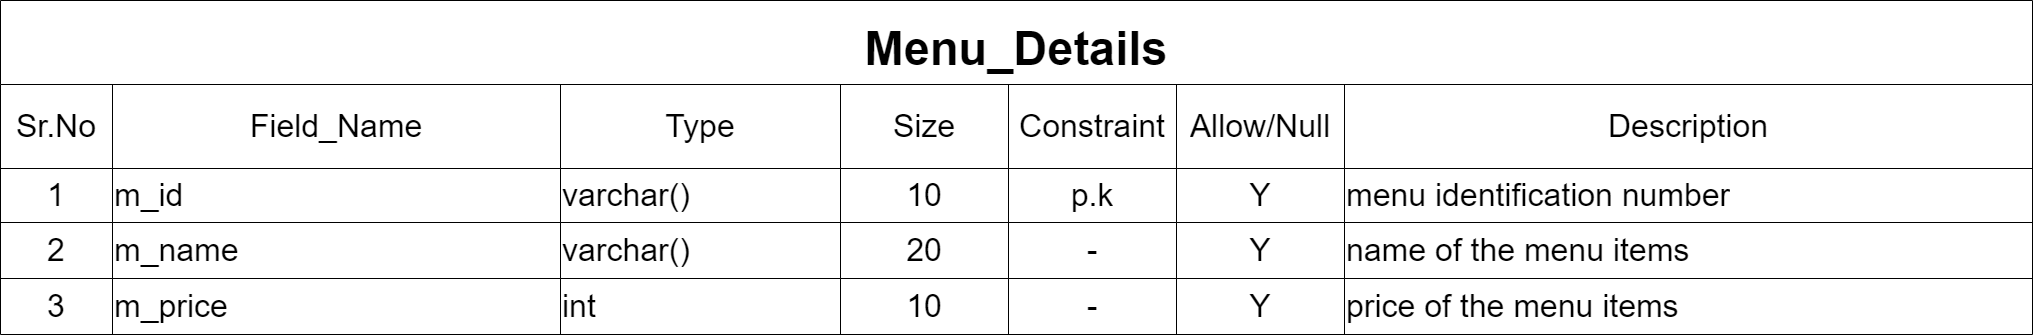

The diagram above was exported from draw.io. Its source (the exported page's mxGraphModel, read from the mxfile embedded in the PNG):
<mxGraphModel dx="2198" dy="1065" grid="1" gridSize="14" guides="1" tooltips="1" connect="1" arrows="1" fold="1" page="1" pageScale="1" pageWidth="850" pageHeight="1100" math="0" shadow="0">
  <root>
    <mxCell id="mBNpyqgaTtcPQ1VSu4ku-0" />
    <mxCell id="mBNpyqgaTtcPQ1VSu4ku-1" parent="mBNpyqgaTtcPQ1VSu4ku-0" />
    <mxCell id="4GWyRuoOp53-NTvrC3Rc-0" value="Menu_Details" style="shape=table;startSize=84;container=1;collapsible=0;childLayout=tableLayout;fontStyle=1;align=center;labelBackgroundColor=none;spacing=2;fontSize=47;" vertex="1" parent="mBNpyqgaTtcPQ1VSu4ku-1">
      <mxGeometry x="111" y="56" width="2032" height="333.99999999999955" as="geometry" />
    </mxCell>
    <mxCell id="4GWyRuoOp53-NTvrC3Rc-1" style="shape=tableRow;horizontal=0;startSize=0;swimlaneHead=0;swimlaneBody=0;top=0;left=0;bottom=0;right=0;collapsible=0;dropTarget=0;fillColor=none;points=[[0,0.5],[1,0.5]];portConstraint=eastwest;" vertex="1" parent="4GWyRuoOp53-NTvrC3Rc-0">
      <mxGeometry y="84" width="2032" height="84" as="geometry" />
    </mxCell>
    <mxCell id="4GWyRuoOp53-NTvrC3Rc-2" value="Sr.No" style="shape=partialRectangle;html=1;whiteSpace=wrap;connectable=0;fillColor=none;top=0;left=0;bottom=0;right=0;overflow=hidden;fontSize=32;" vertex="1" parent="4GWyRuoOp53-NTvrC3Rc-1">
      <mxGeometry width="112" height="84" as="geometry">
        <mxRectangle width="112" height="84" as="alternateBounds" />
      </mxGeometry>
    </mxCell>
    <mxCell id="4GWyRuoOp53-NTvrC3Rc-3" value="&lt;font style=&quot;font-size: 32px&quot;&gt;Field_Name&lt;/font&gt;" style="shape=partialRectangle;html=1;whiteSpace=wrap;connectable=0;fillColor=none;top=0;left=0;bottom=0;right=0;overflow=hidden;fontSize=32;" vertex="1" parent="4GWyRuoOp53-NTvrC3Rc-1">
      <mxGeometry x="112" width="448" height="84" as="geometry">
        <mxRectangle width="448" height="84" as="alternateBounds" />
      </mxGeometry>
    </mxCell>
    <mxCell id="4GWyRuoOp53-NTvrC3Rc-4" value="Type" style="shape=partialRectangle;html=1;whiteSpace=wrap;connectable=0;fillColor=none;top=0;left=0;bottom=0;right=0;overflow=hidden;fontSize=32;" vertex="1" parent="4GWyRuoOp53-NTvrC3Rc-1">
      <mxGeometry x="560" width="280" height="84" as="geometry">
        <mxRectangle width="280" height="84" as="alternateBounds" />
      </mxGeometry>
    </mxCell>
    <mxCell id="4GWyRuoOp53-NTvrC3Rc-5" value="Size" style="shape=partialRectangle;html=1;whiteSpace=wrap;connectable=0;fillColor=none;top=0;left=0;bottom=0;right=0;overflow=hidden;fontSize=32;" vertex="1" parent="4GWyRuoOp53-NTvrC3Rc-1">
      <mxGeometry x="840" width="168" height="84" as="geometry">
        <mxRectangle width="168" height="84" as="alternateBounds" />
      </mxGeometry>
    </mxCell>
    <mxCell id="4GWyRuoOp53-NTvrC3Rc-6" value="&lt;font style=&quot;font-size: 32px&quot;&gt;Constraint&lt;/font&gt;" style="shape=partialRectangle;html=1;whiteSpace=wrap;connectable=0;fillColor=none;top=0;left=0;bottom=0;right=0;overflow=hidden;fontSize=32;" vertex="1" parent="4GWyRuoOp53-NTvrC3Rc-1">
      <mxGeometry x="1008" width="168" height="84" as="geometry">
        <mxRectangle width="168" height="84" as="alternateBounds" />
      </mxGeometry>
    </mxCell>
    <mxCell id="4GWyRuoOp53-NTvrC3Rc-7" value="Allow/Null" style="shape=partialRectangle;html=1;whiteSpace=wrap;connectable=0;fillColor=none;top=0;left=0;bottom=0;right=0;overflow=hidden;fontSize=32;" vertex="1" parent="4GWyRuoOp53-NTvrC3Rc-1">
      <mxGeometry x="1176" width="168" height="84" as="geometry">
        <mxRectangle width="168" height="84" as="alternateBounds" />
      </mxGeometry>
    </mxCell>
    <mxCell id="4GWyRuoOp53-NTvrC3Rc-8" value="Description" style="shape=partialRectangle;html=1;whiteSpace=wrap;connectable=0;fillColor=none;top=0;left=0;bottom=0;right=0;overflow=hidden;fontSize=32;" vertex="1" parent="4GWyRuoOp53-NTvrC3Rc-1">
      <mxGeometry x="1344" width="688" height="84" as="geometry">
        <mxRectangle width="688" height="84" as="alternateBounds" />
      </mxGeometry>
    </mxCell>
    <mxCell id="4GWyRuoOp53-NTvrC3Rc-9" value="" style="shape=tableRow;horizontal=0;startSize=0;swimlaneHead=0;swimlaneBody=0;top=0;left=0;bottom=0;right=0;collapsible=0;dropTarget=0;fillColor=none;points=[[0,0.5],[1,0.5]];portConstraint=eastwest;fontSize=32;" vertex="1" parent="4GWyRuoOp53-NTvrC3Rc-0">
      <mxGeometry y="168" width="2032" height="54" as="geometry" />
    </mxCell>
    <mxCell id="4GWyRuoOp53-NTvrC3Rc-10" value="1" style="shape=partialRectangle;html=1;whiteSpace=wrap;connectable=0;fillColor=none;top=0;left=0;bottom=0;right=0;overflow=hidden;fontSize=32;" vertex="1" parent="4GWyRuoOp53-NTvrC3Rc-9">
      <mxGeometry width="112" height="54" as="geometry">
        <mxRectangle width="112" height="54" as="alternateBounds" />
      </mxGeometry>
    </mxCell>
    <mxCell id="4GWyRuoOp53-NTvrC3Rc-11" value="m_id" style="shape=partialRectangle;html=1;whiteSpace=wrap;connectable=0;fillColor=none;top=0;left=0;bottom=0;right=0;overflow=hidden;fontSize=32;align=left;" vertex="1" parent="4GWyRuoOp53-NTvrC3Rc-9">
      <mxGeometry x="112" width="448" height="54" as="geometry">
        <mxRectangle width="448" height="54" as="alternateBounds" />
      </mxGeometry>
    </mxCell>
    <mxCell id="4GWyRuoOp53-NTvrC3Rc-12" value="varchar()" style="shape=partialRectangle;html=1;whiteSpace=wrap;connectable=0;fillColor=none;top=0;left=0;bottom=0;right=0;overflow=hidden;fontSize=32;align=left;" vertex="1" parent="4GWyRuoOp53-NTvrC3Rc-9">
      <mxGeometry x="560" width="280" height="54" as="geometry">
        <mxRectangle width="280" height="54" as="alternateBounds" />
      </mxGeometry>
    </mxCell>
    <mxCell id="4GWyRuoOp53-NTvrC3Rc-13" value="10" style="shape=partialRectangle;html=1;whiteSpace=wrap;connectable=0;fillColor=none;top=0;left=0;bottom=0;right=0;overflow=hidden;fontSize=32;align=center;" vertex="1" parent="4GWyRuoOp53-NTvrC3Rc-9">
      <mxGeometry x="840" width="168" height="54" as="geometry">
        <mxRectangle width="168" height="54" as="alternateBounds" />
      </mxGeometry>
    </mxCell>
    <mxCell id="4GWyRuoOp53-NTvrC3Rc-14" value="p.k" style="shape=partialRectangle;html=1;whiteSpace=wrap;connectable=0;fillColor=none;top=0;left=0;bottom=0;right=0;overflow=hidden;fontSize=32;align=center;" vertex="1" parent="4GWyRuoOp53-NTvrC3Rc-9">
      <mxGeometry x="1008" width="168" height="54" as="geometry">
        <mxRectangle width="168" height="54" as="alternateBounds" />
      </mxGeometry>
    </mxCell>
    <mxCell id="4GWyRuoOp53-NTvrC3Rc-15" value="Y" style="shape=partialRectangle;html=1;whiteSpace=wrap;connectable=0;fillColor=none;top=0;left=0;bottom=0;right=0;overflow=hidden;fontSize=32;align=center;" vertex="1" parent="4GWyRuoOp53-NTvrC3Rc-9">
      <mxGeometry x="1176" width="168" height="54" as="geometry">
        <mxRectangle width="168" height="54" as="alternateBounds" />
      </mxGeometry>
    </mxCell>
    <mxCell id="4GWyRuoOp53-NTvrC3Rc-16" value="menu identification number" style="shape=partialRectangle;html=1;whiteSpace=wrap;connectable=0;fillColor=none;top=0;left=0;bottom=0;right=0;overflow=hidden;fontSize=32;align=left;" vertex="1" parent="4GWyRuoOp53-NTvrC3Rc-9">
      <mxGeometry x="1344" width="688" height="54" as="geometry">
        <mxRectangle width="688" height="54" as="alternateBounds" />
      </mxGeometry>
    </mxCell>
    <mxCell id="4GWyRuoOp53-NTvrC3Rc-17" value="" style="shape=tableRow;horizontal=0;startSize=0;swimlaneHead=0;swimlaneBody=0;top=0;left=0;bottom=0;right=0;collapsible=0;dropTarget=0;fillColor=none;points=[[0,0.5],[1,0.5]];portConstraint=eastwest;" vertex="1" parent="4GWyRuoOp53-NTvrC3Rc-0">
      <mxGeometry y="222" width="2032" height="56" as="geometry" />
    </mxCell>
    <mxCell id="4GWyRuoOp53-NTvrC3Rc-18" value="2" style="shape=partialRectangle;html=1;whiteSpace=wrap;connectable=0;fillColor=none;top=0;left=0;bottom=0;right=0;overflow=hidden;fontSize=32;" vertex="1" parent="4GWyRuoOp53-NTvrC3Rc-17">
      <mxGeometry width="112" height="56" as="geometry">
        <mxRectangle width="112" height="56" as="alternateBounds" />
      </mxGeometry>
    </mxCell>
    <mxCell id="4GWyRuoOp53-NTvrC3Rc-19" value="m_name" style="shape=partialRectangle;html=1;whiteSpace=wrap;connectable=0;fillColor=none;top=0;left=0;bottom=0;right=0;overflow=hidden;fontSize=32;align=left;" vertex="1" parent="4GWyRuoOp53-NTvrC3Rc-17">
      <mxGeometry x="112" width="448" height="56" as="geometry">
        <mxRectangle width="448" height="56" as="alternateBounds" />
      </mxGeometry>
    </mxCell>
    <mxCell id="4GWyRuoOp53-NTvrC3Rc-20" value="varchar()" style="shape=partialRectangle;html=1;whiteSpace=wrap;connectable=0;fillColor=none;top=0;left=0;bottom=0;right=0;overflow=hidden;fontSize=32;align=left;" vertex="1" parent="4GWyRuoOp53-NTvrC3Rc-17">
      <mxGeometry x="560" width="280" height="56" as="geometry">
        <mxRectangle width="280" height="56" as="alternateBounds" />
      </mxGeometry>
    </mxCell>
    <mxCell id="4GWyRuoOp53-NTvrC3Rc-21" value="20" style="shape=partialRectangle;html=1;whiteSpace=wrap;connectable=0;fillColor=none;top=0;left=0;bottom=0;right=0;overflow=hidden;fontSize=32;align=center;" vertex="1" parent="4GWyRuoOp53-NTvrC3Rc-17">
      <mxGeometry x="840" width="168" height="56" as="geometry">
        <mxRectangle width="168" height="56" as="alternateBounds" />
      </mxGeometry>
    </mxCell>
    <mxCell id="4GWyRuoOp53-NTvrC3Rc-22" value="-" style="shape=partialRectangle;html=1;whiteSpace=wrap;connectable=0;fillColor=none;top=0;left=0;bottom=0;right=0;overflow=hidden;fontSize=32;align=center;" vertex="1" parent="4GWyRuoOp53-NTvrC3Rc-17">
      <mxGeometry x="1008" width="168" height="56" as="geometry">
        <mxRectangle width="168" height="56" as="alternateBounds" />
      </mxGeometry>
    </mxCell>
    <mxCell id="4GWyRuoOp53-NTvrC3Rc-23" value="Y" style="shape=partialRectangle;html=1;whiteSpace=wrap;connectable=0;fillColor=none;top=0;left=0;bottom=0;right=0;overflow=hidden;fontSize=32;align=center;" vertex="1" parent="4GWyRuoOp53-NTvrC3Rc-17">
      <mxGeometry x="1176" width="168" height="56" as="geometry">
        <mxRectangle width="168" height="56" as="alternateBounds" />
      </mxGeometry>
    </mxCell>
    <mxCell id="4GWyRuoOp53-NTvrC3Rc-24" value="name of the menu items" style="shape=partialRectangle;html=1;whiteSpace=wrap;connectable=0;fillColor=none;top=0;left=0;bottom=0;right=0;overflow=hidden;fontSize=32;align=left;" vertex="1" parent="4GWyRuoOp53-NTvrC3Rc-17">
      <mxGeometry x="1344" width="688" height="56" as="geometry">
        <mxRectangle width="688" height="56" as="alternateBounds" />
      </mxGeometry>
    </mxCell>
    <mxCell id="4GWyRuoOp53-NTvrC3Rc-25" style="shape=tableRow;horizontal=0;startSize=0;swimlaneHead=0;swimlaneBody=0;top=0;left=0;bottom=0;right=0;collapsible=0;dropTarget=0;fillColor=none;points=[[0,0.5],[1,0.5]];portConstraint=eastwest;" vertex="1" parent="4GWyRuoOp53-NTvrC3Rc-0">
      <mxGeometry y="278" width="2032" height="56" as="geometry" />
    </mxCell>
    <mxCell id="4GWyRuoOp53-NTvrC3Rc-26" value="3" style="shape=partialRectangle;html=1;whiteSpace=wrap;connectable=0;fillColor=none;top=0;left=0;bottom=0;right=0;overflow=hidden;fontSize=32;" vertex="1" parent="4GWyRuoOp53-NTvrC3Rc-25">
      <mxGeometry width="112" height="56" as="geometry">
        <mxRectangle width="112" height="56" as="alternateBounds" />
      </mxGeometry>
    </mxCell>
    <mxCell id="4GWyRuoOp53-NTvrC3Rc-27" value="m_price" style="shape=partialRectangle;html=1;whiteSpace=wrap;connectable=0;fillColor=none;top=0;left=0;bottom=0;right=0;overflow=hidden;fontSize=32;align=left;" vertex="1" parent="4GWyRuoOp53-NTvrC3Rc-25">
      <mxGeometry x="112" width="448" height="56" as="geometry">
        <mxRectangle width="448" height="56" as="alternateBounds" />
      </mxGeometry>
    </mxCell>
    <mxCell id="4GWyRuoOp53-NTvrC3Rc-28" value="int" style="shape=partialRectangle;html=1;whiteSpace=wrap;connectable=0;fillColor=none;top=0;left=0;bottom=0;right=0;overflow=hidden;fontSize=32;align=left;" vertex="1" parent="4GWyRuoOp53-NTvrC3Rc-25">
      <mxGeometry x="560" width="280" height="56" as="geometry">
        <mxRectangle width="280" height="56" as="alternateBounds" />
      </mxGeometry>
    </mxCell>
    <mxCell id="4GWyRuoOp53-NTvrC3Rc-29" value="10" style="shape=partialRectangle;html=1;whiteSpace=wrap;connectable=0;fillColor=none;top=0;left=0;bottom=0;right=0;overflow=hidden;fontSize=32;align=center;" vertex="1" parent="4GWyRuoOp53-NTvrC3Rc-25">
      <mxGeometry x="840" width="168" height="56" as="geometry">
        <mxRectangle width="168" height="56" as="alternateBounds" />
      </mxGeometry>
    </mxCell>
    <mxCell id="4GWyRuoOp53-NTvrC3Rc-30" value="-" style="shape=partialRectangle;html=1;whiteSpace=wrap;connectable=0;fillColor=none;top=0;left=0;bottom=0;right=0;overflow=hidden;fontSize=32;align=center;" vertex="1" parent="4GWyRuoOp53-NTvrC3Rc-25">
      <mxGeometry x="1008" width="168" height="56" as="geometry">
        <mxRectangle width="168" height="56" as="alternateBounds" />
      </mxGeometry>
    </mxCell>
    <mxCell id="4GWyRuoOp53-NTvrC3Rc-31" value="Y" style="shape=partialRectangle;html=1;whiteSpace=wrap;connectable=0;fillColor=none;top=0;left=0;bottom=0;right=0;overflow=hidden;fontSize=32;align=center;" vertex="1" parent="4GWyRuoOp53-NTvrC3Rc-25">
      <mxGeometry x="1176" width="168" height="56" as="geometry">
        <mxRectangle width="168" height="56" as="alternateBounds" />
      </mxGeometry>
    </mxCell>
    <mxCell id="4GWyRuoOp53-NTvrC3Rc-32" value="price of the menu items" style="shape=partialRectangle;html=1;whiteSpace=wrap;connectable=0;fillColor=none;top=0;left=0;bottom=0;right=0;overflow=hidden;fontSize=32;align=left;" vertex="1" parent="4GWyRuoOp53-NTvrC3Rc-25">
      <mxGeometry x="1344" width="688" height="56" as="geometry">
        <mxRectangle width="688" height="56" as="alternateBounds" />
      </mxGeometry>
    </mxCell>
  </root>
</mxGraphModel>